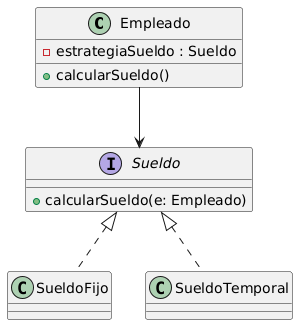

The diagram above was rendered by PlantUML. Its source (embedded in the PNG):
@startuml
class Empleado {
  -estrategiaSueldo : Sueldo
  +calcularSueldo()
}

interface Sueldo {
  +calcularSueldo(e: Empleado)
}

class SueldoFijo
class SueldoTemporal

Empleado --> Sueldo
Sueldo <|.. SueldoFijo
Sueldo <|.. SueldoTemporal
@enduml